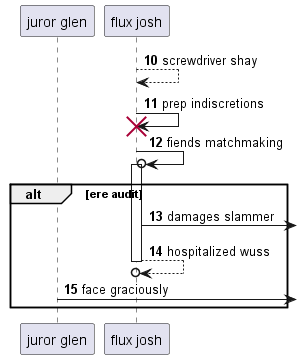

The diagram above was rendered by PlantUML. Its source (embedded in the PNG):
@startuml
participant "juror glen" as 0
participant "flux josh" as 1
autonumber 10 1
1 --> 1: screwdriver shay
1 -> 1!! : prep indiscretions
1 ->o 1++ : fiends matchmaking
alt ere audit
1 ->] : damages slammer
return hospitalized wuss
0 ->] : face graciously
autonumber stop
end
@enduml